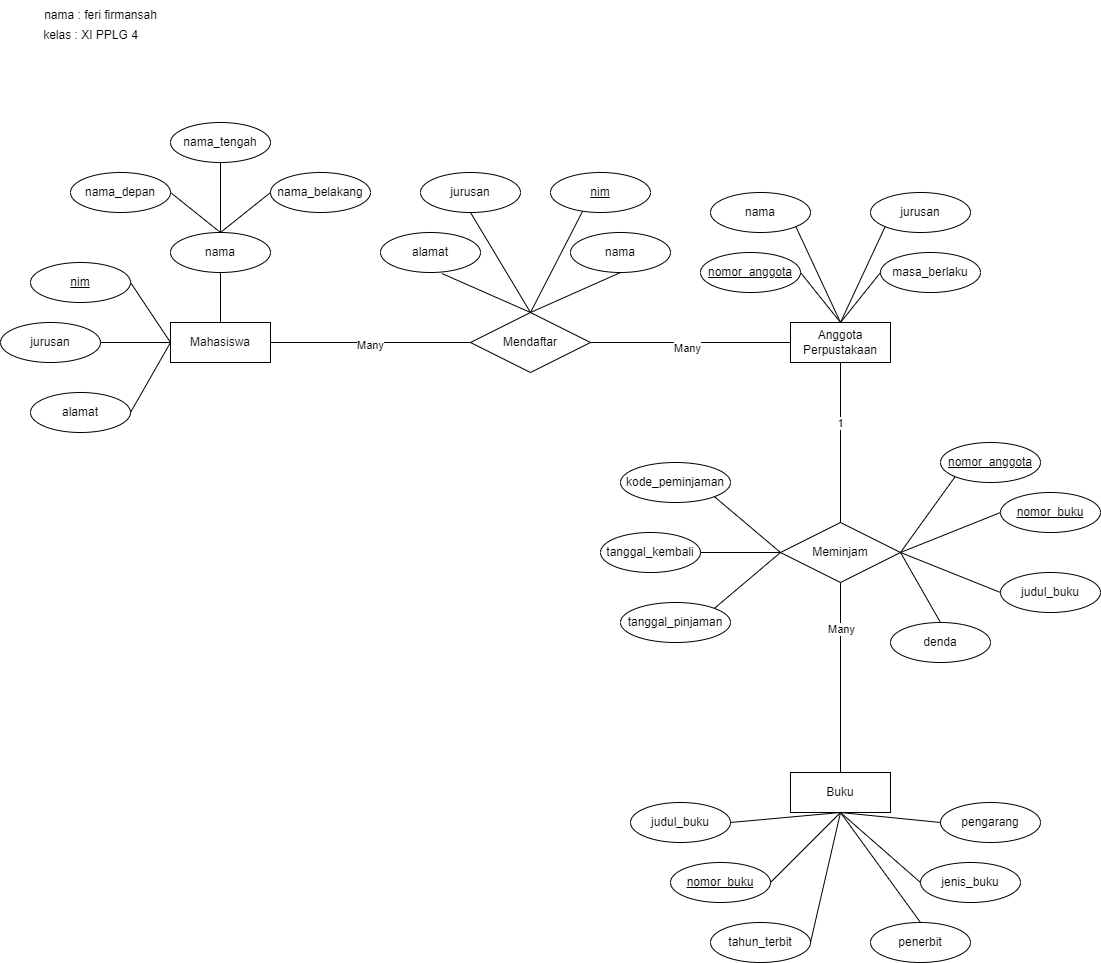

The diagram above was exported from draw.io. Its source (the exported page's mxGraphModel, read from the mxfile embedded in the PNG):
<mxGraphModel dx="954" dy="592" grid="1" gridSize="10" guides="1" tooltips="1" connect="1" arrows="1" fold="1" page="1" pageScale="1" pageWidth="850" pageHeight="1100" math="0" shadow="0">
  <root>
    <mxCell id="0" />
    <mxCell id="1" parent="0" />
    <mxCell id="drBuVy9M7_z7px20c_WL-8" value="Mahasiswa" style="whiteSpace=wrap;html=1;align=center;" vertex="1" parent="1">
      <mxGeometry x="210" y="380" width="100" height="40" as="geometry" />
    </mxCell>
    <mxCell id="drBuVy9M7_z7px20c_WL-10" value="jurusan" style="ellipse;whiteSpace=wrap;html=1;align=center;" vertex="1" parent="1">
      <mxGeometry x="40" y="380" width="100" height="40" as="geometry" />
    </mxCell>
    <mxCell id="drBuVy9M7_z7px20c_WL-11" value="alamat" style="ellipse;whiteSpace=wrap;html=1;align=center;" vertex="1" parent="1">
      <mxGeometry x="70" y="450" width="100" height="40" as="geometry" />
    </mxCell>
    <mxCell id="drBuVy9M7_z7px20c_WL-12" value="nama_depan" style="ellipse;whiteSpace=wrap;html=1;align=center;" vertex="1" parent="1">
      <mxGeometry x="110" y="230" width="100" height="40" as="geometry" />
    </mxCell>
    <mxCell id="drBuVy9M7_z7px20c_WL-13" value="nama_tengah" style="ellipse;whiteSpace=wrap;html=1;align=center;" vertex="1" parent="1">
      <mxGeometry x="210" y="180" width="100" height="40" as="geometry" />
    </mxCell>
    <mxCell id="drBuVy9M7_z7px20c_WL-14" value="nama_belakang" style="ellipse;whiteSpace=wrap;html=1;align=center;" vertex="1" parent="1">
      <mxGeometry x="310" y="230" width="100" height="40" as="geometry" />
    </mxCell>
    <mxCell id="drBuVy9M7_z7px20c_WL-15" value="nama" style="ellipse;whiteSpace=wrap;html=1;align=center;" vertex="1" parent="1">
      <mxGeometry x="210" y="290" width="100" height="40" as="geometry" />
    </mxCell>
    <mxCell id="drBuVy9M7_z7px20c_WL-16" value="Mendaftar" style="shape=rhombus;perimeter=rhombusPerimeter;whiteSpace=wrap;html=1;align=center;" vertex="1" parent="1">
      <mxGeometry x="510" y="370" width="120" height="60" as="geometry" />
    </mxCell>
    <mxCell id="drBuVy9M7_z7px20c_WL-18" value="jurusan" style="ellipse;whiteSpace=wrap;html=1;align=center;" vertex="1" parent="1">
      <mxGeometry x="460" y="230" width="100" height="40" as="geometry" />
    </mxCell>
    <mxCell id="drBuVy9M7_z7px20c_WL-19" value="alamat" style="ellipse;whiteSpace=wrap;html=1;align=center;" vertex="1" parent="1">
      <mxGeometry x="420" y="290" width="100" height="40" as="geometry" />
    </mxCell>
    <mxCell id="drBuVy9M7_z7px20c_WL-20" value="nama" style="ellipse;whiteSpace=wrap;html=1;align=center;" vertex="1" parent="1">
      <mxGeometry x="610" y="290" width="100" height="40" as="geometry" />
    </mxCell>
    <mxCell id="drBuVy9M7_z7px20c_WL-21" value="Anggota Perpustakaan" style="whiteSpace=wrap;html=1;align=center;" vertex="1" parent="1">
      <mxGeometry x="830" y="380" width="100" height="40" as="geometry" />
    </mxCell>
    <mxCell id="drBuVy9M7_z7px20c_WL-23" value="nama" style="ellipse;whiteSpace=wrap;html=1;align=center;" vertex="1" parent="1">
      <mxGeometry x="750" y="250" width="100" height="40" as="geometry" />
    </mxCell>
    <mxCell id="drBuVy9M7_z7px20c_WL-25" value="jurusan" style="ellipse;whiteSpace=wrap;html=1;align=center;" vertex="1" parent="1">
      <mxGeometry x="910" y="250" width="100" height="40" as="geometry" />
    </mxCell>
    <mxCell id="drBuVy9M7_z7px20c_WL-26" value="masa_berlaku" style="ellipse;whiteSpace=wrap;html=1;align=center;" vertex="1" parent="1">
      <mxGeometry x="920" y="310" width="100" height="40" as="geometry" />
    </mxCell>
    <mxCell id="drBuVy9M7_z7px20c_WL-27" value="" style="endArrow=none;html=1;rounded=0;" edge="1" parent="1">
      <mxGeometry relative="1" as="geometry">
        <mxPoint x="140" y="400" as="sourcePoint" />
        <mxPoint x="210" y="400" as="targetPoint" />
      </mxGeometry>
    </mxCell>
    <mxCell id="drBuVy9M7_z7px20c_WL-28" value="" style="endArrow=none;html=1;rounded=0;exitX=1;exitY=0.5;exitDx=0;exitDy=0;entryX=0;entryY=0.5;entryDx=0;entryDy=0;" edge="1" parent="1" source="drBuVy9M7_z7px20c_WL-11" target="drBuVy9M7_z7px20c_WL-8">
      <mxGeometry relative="1" as="geometry">
        <mxPoint x="150" y="410" as="sourcePoint" />
        <mxPoint x="220" y="410" as="targetPoint" />
        <Array as="points" />
      </mxGeometry>
    </mxCell>
    <mxCell id="drBuVy9M7_z7px20c_WL-29" value="" style="endArrow=none;html=1;rounded=0;exitX=1;exitY=0.5;exitDx=0;exitDy=0;entryX=0;entryY=0.5;entryDx=0;entryDy=0;" edge="1" parent="1" source="drBuVy9M7_z7px20c_WL-79" target="drBuVy9M7_z7px20c_WL-8">
      <mxGeometry relative="1" as="geometry">
        <mxPoint x="170" y="340" as="sourcePoint" />
        <mxPoint x="470" y="250" as="targetPoint" />
      </mxGeometry>
    </mxCell>
    <mxCell id="drBuVy9M7_z7px20c_WL-30" value="" style="endArrow=none;html=1;rounded=0;exitX=0.5;exitY=1;exitDx=0;exitDy=0;entryX=0.5;entryY=0;entryDx=0;entryDy=0;" edge="1" parent="1" source="drBuVy9M7_z7px20c_WL-15" target="drBuVy9M7_z7px20c_WL-8">
      <mxGeometry relative="1" as="geometry">
        <mxPoint x="310" y="250" as="sourcePoint" />
        <mxPoint x="470" y="250" as="targetPoint" />
      </mxGeometry>
    </mxCell>
    <mxCell id="drBuVy9M7_z7px20c_WL-31" value="" style="endArrow=none;html=1;rounded=0;exitX=0.5;exitY=0;exitDx=0;exitDy=0;entryX=0;entryY=0.5;entryDx=0;entryDy=0;" edge="1" parent="1" source="drBuVy9M7_z7px20c_WL-15" target="drBuVy9M7_z7px20c_WL-14">
      <mxGeometry relative="1" as="geometry">
        <mxPoint x="310" y="250" as="sourcePoint" />
        <mxPoint x="470" y="250" as="targetPoint" />
      </mxGeometry>
    </mxCell>
    <mxCell id="drBuVy9M7_z7px20c_WL-32" value="" style="endArrow=none;html=1;rounded=0;entryX=0.5;entryY=1;entryDx=0;entryDy=0;" edge="1" parent="1" target="drBuVy9M7_z7px20c_WL-13">
      <mxGeometry relative="1" as="geometry">
        <mxPoint x="260" y="290" as="sourcePoint" />
        <mxPoint x="470" y="250" as="targetPoint" />
      </mxGeometry>
    </mxCell>
    <mxCell id="drBuVy9M7_z7px20c_WL-33" value="" style="endArrow=none;html=1;rounded=0;exitX=1;exitY=0.5;exitDx=0;exitDy=0;entryX=0.5;entryY=0;entryDx=0;entryDy=0;" edge="1" parent="1" source="drBuVy9M7_z7px20c_WL-12" target="drBuVy9M7_z7px20c_WL-15">
      <mxGeometry relative="1" as="geometry">
        <mxPoint x="310" y="250" as="sourcePoint" />
        <mxPoint x="470" y="250" as="targetPoint" />
      </mxGeometry>
    </mxCell>
    <mxCell id="drBuVy9M7_z7px20c_WL-34" value="" style="endArrow=none;html=1;rounded=0;exitX=0.5;exitY=0;exitDx=0;exitDy=0;entryX=0.615;entryY=1.026;entryDx=0;entryDy=0;entryPerimeter=0;" edge="1" parent="1" source="drBuVy9M7_z7px20c_WL-16" target="drBuVy9M7_z7px20c_WL-19">
      <mxGeometry relative="1" as="geometry">
        <mxPoint x="310" y="250" as="sourcePoint" />
        <mxPoint x="470" y="250" as="targetPoint" />
      </mxGeometry>
    </mxCell>
    <mxCell id="drBuVy9M7_z7px20c_WL-36" value="" style="endArrow=none;html=1;rounded=0;exitX=0.5;exitY=0;exitDx=0;exitDy=0;entryX=0.5;entryY=1;entryDx=0;entryDy=0;" edge="1" parent="1" source="drBuVy9M7_z7px20c_WL-16" target="drBuVy9M7_z7px20c_WL-18">
      <mxGeometry relative="1" as="geometry">
        <mxPoint x="580" y="380" as="sourcePoint" />
        <mxPoint x="492" y="341" as="targetPoint" />
      </mxGeometry>
    </mxCell>
    <mxCell id="drBuVy9M7_z7px20c_WL-37" value="" style="endArrow=none;html=1;rounded=0;entryX=0.33;entryY=0.925;entryDx=0;entryDy=0;entryPerimeter=0;" edge="1" parent="1" target="drBuVy9M7_z7px20c_WL-80">
      <mxGeometry relative="1" as="geometry">
        <mxPoint x="570" y="370" as="sourcePoint" />
        <mxPoint x="620" y="270" as="targetPoint" />
      </mxGeometry>
    </mxCell>
    <mxCell id="drBuVy9M7_z7px20c_WL-38" value="" style="endArrow=none;html=1;rounded=0;entryX=0.5;entryY=1;entryDx=0;entryDy=0;" edge="1" parent="1" target="drBuVy9M7_z7px20c_WL-20">
      <mxGeometry relative="1" as="geometry">
        <mxPoint x="570" y="370" as="sourcePoint" />
        <mxPoint x="630" y="280" as="targetPoint" />
      </mxGeometry>
    </mxCell>
    <mxCell id="drBuVy9M7_z7px20c_WL-39" value="" style="endArrow=none;html=1;rounded=0;entryX=0;entryY=0.5;entryDx=0;entryDy=0;exitX=1;exitY=0.5;exitDx=0;exitDy=0;" edge="1" parent="1" source="drBuVy9M7_z7px20c_WL-8" target="drBuVy9M7_z7px20c_WL-16">
      <mxGeometry relative="1" as="geometry">
        <mxPoint x="580" y="380" as="sourcePoint" />
        <mxPoint x="670" y="340" as="targetPoint" />
      </mxGeometry>
    </mxCell>
    <mxCell id="drBuVy9M7_z7px20c_WL-85" value="Many" style="edgeLabel;html=1;align=center;verticalAlign=middle;resizable=0;points=[];" vertex="1" connectable="0" parent="drBuVy9M7_z7px20c_WL-39">
      <mxGeometry x="-0.01" y="-2" relative="1" as="geometry">
        <mxPoint as="offset" />
      </mxGeometry>
    </mxCell>
    <mxCell id="drBuVy9M7_z7px20c_WL-40" value="" style="endArrow=none;html=1;rounded=0;entryX=0;entryY=0.5;entryDx=0;entryDy=0;exitX=1;exitY=0.5;exitDx=0;exitDy=0;" edge="1" parent="1" source="drBuVy9M7_z7px20c_WL-16" target="drBuVy9M7_z7px20c_WL-21">
      <mxGeometry relative="1" as="geometry">
        <mxPoint x="320" y="410" as="sourcePoint" />
        <mxPoint x="520" y="410" as="targetPoint" />
      </mxGeometry>
    </mxCell>
    <mxCell id="drBuVy9M7_z7px20c_WL-86" value="Many" style="edgeLabel;html=1;align=center;verticalAlign=middle;resizable=0;points=[];" vertex="1" connectable="0" parent="drBuVy9M7_z7px20c_WL-40">
      <mxGeometry x="-0.04" y="-5" relative="1" as="geometry">
        <mxPoint as="offset" />
      </mxGeometry>
    </mxCell>
    <mxCell id="drBuVy9M7_z7px20c_WL-41" value="" style="endArrow=none;html=1;rounded=0;entryX=0.5;entryY=0;entryDx=0;entryDy=0;exitX=1;exitY=0.5;exitDx=0;exitDy=0;" edge="1" parent="1" source="drBuVy9M7_z7px20c_WL-81" target="drBuVy9M7_z7px20c_WL-21">
      <mxGeometry relative="1" as="geometry">
        <mxPoint x="840" y="330" as="sourcePoint" />
        <mxPoint x="840" y="410" as="targetPoint" />
      </mxGeometry>
    </mxCell>
    <mxCell id="drBuVy9M7_z7px20c_WL-42" value="" style="endArrow=none;html=1;rounded=0;entryX=0;entryY=0.5;entryDx=0;entryDy=0;" edge="1" parent="1" target="drBuVy9M7_z7px20c_WL-26">
      <mxGeometry relative="1" as="geometry">
        <mxPoint x="880" y="380" as="sourcePoint" />
        <mxPoint x="890" y="390" as="targetPoint" />
      </mxGeometry>
    </mxCell>
    <mxCell id="drBuVy9M7_z7px20c_WL-43" value="" style="endArrow=none;html=1;rounded=0;entryX=0.5;entryY=0;entryDx=0;entryDy=0;exitX=1;exitY=1;exitDx=0;exitDy=0;" edge="1" parent="1" source="drBuVy9M7_z7px20c_WL-23" target="drBuVy9M7_z7px20c_WL-21">
      <mxGeometry relative="1" as="geometry">
        <mxPoint x="850" y="340" as="sourcePoint" />
        <mxPoint x="890" y="390" as="targetPoint" />
      </mxGeometry>
    </mxCell>
    <mxCell id="drBuVy9M7_z7px20c_WL-44" value="" style="endArrow=none;html=1;rounded=0;entryX=0.5;entryY=0;entryDx=0;entryDy=0;exitX=0;exitY=1;exitDx=0;exitDy=0;" edge="1" parent="1" source="drBuVy9M7_z7px20c_WL-25" target="drBuVy9M7_z7px20c_WL-21">
      <mxGeometry relative="1" as="geometry">
        <mxPoint x="820" y="280" as="sourcePoint" />
        <mxPoint x="890" y="390" as="targetPoint" />
      </mxGeometry>
    </mxCell>
    <mxCell id="drBuVy9M7_z7px20c_WL-46" value="kode_peminjaman" style="ellipse;whiteSpace=wrap;html=1;align=center;" vertex="1" parent="1">
      <mxGeometry x="660" y="520" width="110" height="40" as="geometry" />
    </mxCell>
    <mxCell id="drBuVy9M7_z7px20c_WL-47" value="Meminjam" style="shape=rhombus;perimeter=rhombusPerimeter;whiteSpace=wrap;html=1;align=center;" vertex="1" parent="1">
      <mxGeometry x="820" y="580" width="120" height="60" as="geometry" />
    </mxCell>
    <mxCell id="drBuVy9M7_z7px20c_WL-48" value="tanggal_kembali" style="ellipse;whiteSpace=wrap;html=1;align=center;" vertex="1" parent="1">
      <mxGeometry x="640" y="590" width="100" height="40" as="geometry" />
    </mxCell>
    <mxCell id="drBuVy9M7_z7px20c_WL-49" value="tanggal_pinjaman" style="ellipse;whiteSpace=wrap;html=1;align=center;" vertex="1" parent="1">
      <mxGeometry x="660" y="660" width="110" height="40" as="geometry" />
    </mxCell>
    <mxCell id="drBuVy9M7_z7px20c_WL-50" value="judul_buku" style="ellipse;whiteSpace=wrap;html=1;align=center;" vertex="1" parent="1">
      <mxGeometry x="1040" y="630" width="100" height="40" as="geometry" />
    </mxCell>
    <mxCell id="drBuVy9M7_z7px20c_WL-53" value="denda" style="ellipse;whiteSpace=wrap;html=1;align=center;" vertex="1" parent="1">
      <mxGeometry x="930" y="680" width="100" height="40" as="geometry" />
    </mxCell>
    <mxCell id="drBuVy9M7_z7px20c_WL-54" value="" style="endArrow=none;html=1;rounded=0;exitX=0;exitY=0.5;exitDx=0;exitDy=0;entryX=1;entryY=1;entryDx=0;entryDy=0;" edge="1" parent="1" source="drBuVy9M7_z7px20c_WL-47" target="drBuVy9M7_z7px20c_WL-46">
      <mxGeometry relative="1" as="geometry">
        <mxPoint x="580" y="380" as="sourcePoint" />
        <mxPoint x="760" y="550" as="targetPoint" />
      </mxGeometry>
    </mxCell>
    <mxCell id="drBuVy9M7_z7px20c_WL-55" value="" style="endArrow=none;html=1;rounded=0;entryX=0.5;entryY=1;entryDx=0;entryDy=0;exitX=0.5;exitY=0;exitDx=0;exitDy=0;" edge="1" parent="1" source="drBuVy9M7_z7px20c_WL-47" target="drBuVy9M7_z7px20c_WL-21">
      <mxGeometry relative="1" as="geometry">
        <mxPoint x="890" y="590" as="sourcePoint" />
        <mxPoint x="830" y="540" as="targetPoint" />
      </mxGeometry>
    </mxCell>
    <mxCell id="drBuVy9M7_z7px20c_WL-87" value="1" style="edgeLabel;html=1;align=center;verticalAlign=middle;resizable=0;points=[];" vertex="1" connectable="0" parent="drBuVy9M7_z7px20c_WL-55">
      <mxGeometry x="0.25" y="1" relative="1" as="geometry">
        <mxPoint as="offset" />
      </mxGeometry>
    </mxCell>
    <mxCell id="drBuVy9M7_z7px20c_WL-56" value="" style="endArrow=none;html=1;rounded=0;entryX=0;entryY=1;entryDx=0;entryDy=0;exitX=1;exitY=0.5;exitDx=0;exitDy=0;" edge="1" parent="1" source="drBuVy9M7_z7px20c_WL-47" target="drBuVy9M7_z7px20c_WL-83">
      <mxGeometry relative="1" as="geometry">
        <mxPoint x="890" y="590" as="sourcePoint" />
        <mxPoint x="990" y="530" as="targetPoint" />
      </mxGeometry>
    </mxCell>
    <mxCell id="drBuVy9M7_z7px20c_WL-58" value="" style="endArrow=none;html=1;rounded=0;entryX=1;entryY=0.5;entryDx=0;entryDy=0;exitX=0;exitY=0.5;exitDx=0;exitDy=0;" edge="1" parent="1" source="drBuVy9M7_z7px20c_WL-47" target="drBuVy9M7_z7px20c_WL-48">
      <mxGeometry relative="1" as="geometry">
        <mxPoint x="820" y="610" as="sourcePoint" />
        <mxPoint x="830" y="540" as="targetPoint" />
      </mxGeometry>
    </mxCell>
    <mxCell id="drBuVy9M7_z7px20c_WL-59" value="" style="endArrow=none;html=1;rounded=0;entryX=1;entryY=0;entryDx=0;entryDy=0;exitX=0;exitY=0.5;exitDx=0;exitDy=0;" edge="1" parent="1" source="drBuVy9M7_z7px20c_WL-47" target="drBuVy9M7_z7px20c_WL-49">
      <mxGeometry relative="1" as="geometry">
        <mxPoint x="830" y="620" as="sourcePoint" />
        <mxPoint x="790" y="610" as="targetPoint" />
      </mxGeometry>
    </mxCell>
    <mxCell id="drBuVy9M7_z7px20c_WL-60" value="" style="endArrow=none;html=1;rounded=0;entryX=0.5;entryY=0;entryDx=0;entryDy=0;exitX=1;exitY=0.5;exitDx=0;exitDy=0;" edge="1" parent="1" source="drBuVy9M7_z7px20c_WL-47" target="drBuVy9M7_z7px20c_WL-53">
      <mxGeometry relative="1" as="geometry">
        <mxPoint x="830" y="620" as="sourcePoint" />
        <mxPoint x="840" y="680" as="targetPoint" />
      </mxGeometry>
    </mxCell>
    <mxCell id="drBuVy9M7_z7px20c_WL-61" value="" style="endArrow=none;html=1;rounded=0;entryX=0;entryY=0.5;entryDx=0;entryDy=0;exitX=1;exitY=0.5;exitDx=0;exitDy=0;" edge="1" parent="1" source="drBuVy9M7_z7px20c_WL-47" target="drBuVy9M7_z7px20c_WL-50">
      <mxGeometry relative="1" as="geometry">
        <mxPoint x="950" y="620" as="sourcePoint" />
        <mxPoint x="970" y="680" as="targetPoint" />
      </mxGeometry>
    </mxCell>
    <mxCell id="drBuVy9M7_z7px20c_WL-62" value="" style="endArrow=none;html=1;rounded=0;entryX=0;entryY=0.5;entryDx=0;entryDy=0;exitX=1;exitY=0.5;exitDx=0;exitDy=0;" edge="1" parent="1" source="drBuVy9M7_z7px20c_WL-47" target="drBuVy9M7_z7px20c_WL-82">
      <mxGeometry relative="1" as="geometry">
        <mxPoint x="950" y="620" as="sourcePoint" />
        <mxPoint x="1040" y="570" as="targetPoint" />
      </mxGeometry>
    </mxCell>
    <mxCell id="drBuVy9M7_z7px20c_WL-63" value="" style="endArrow=none;html=1;rounded=0;exitX=0.5;exitY=1;exitDx=0;exitDy=0;entryX=0.5;entryY=0;entryDx=0;entryDy=0;" edge="1" parent="1" source="drBuVy9M7_z7px20c_WL-47" target="drBuVy9M7_z7px20c_WL-65">
      <mxGeometry relative="1" as="geometry">
        <mxPoint x="890" y="590" as="sourcePoint" />
        <mxPoint x="880" y="830" as="targetPoint" />
      </mxGeometry>
    </mxCell>
    <mxCell id="drBuVy9M7_z7px20c_WL-88" value="Many" style="edgeLabel;html=1;align=center;verticalAlign=middle;resizable=0;points=[];" vertex="1" connectable="0" parent="drBuVy9M7_z7px20c_WL-63">
      <mxGeometry x="-0.5158" relative="1" as="geometry">
        <mxPoint as="offset" />
      </mxGeometry>
    </mxCell>
    <mxCell id="drBuVy9M7_z7px20c_WL-65" value="Buku" style="whiteSpace=wrap;html=1;align=center;" vertex="1" parent="1">
      <mxGeometry x="830" y="830" width="100" height="40" as="geometry" />
    </mxCell>
    <mxCell id="drBuVy9M7_z7px20c_WL-67" value="tahun_terbit" style="ellipse;whiteSpace=wrap;html=1;align=center;" vertex="1" parent="1">
      <mxGeometry x="750" y="980" width="100" height="40" as="geometry" />
    </mxCell>
    <mxCell id="drBuVy9M7_z7px20c_WL-68" value="judul_buku" style="ellipse;whiteSpace=wrap;html=1;align=center;" vertex="1" parent="1">
      <mxGeometry x="670" y="860" width="100" height="40" as="geometry" />
    </mxCell>
    <mxCell id="drBuVy9M7_z7px20c_WL-69" value="penerbit" style="ellipse;whiteSpace=wrap;html=1;align=center;" vertex="1" parent="1">
      <mxGeometry x="910" y="980" width="100" height="40" as="geometry" />
    </mxCell>
    <mxCell id="drBuVy9M7_z7px20c_WL-70" value="jenis_buku" style="ellipse;whiteSpace=wrap;html=1;align=center;" vertex="1" parent="1">
      <mxGeometry x="960" y="920" width="100" height="40" as="geometry" />
    </mxCell>
    <mxCell id="drBuVy9M7_z7px20c_WL-71" value="pengarang" style="ellipse;whiteSpace=wrap;html=1;align=center;" vertex="1" parent="1">
      <mxGeometry x="980" y="860" width="100" height="40" as="geometry" />
    </mxCell>
    <mxCell id="drBuVy9M7_z7px20c_WL-72" value="nomor_buku" style="ellipse;whiteSpace=wrap;html=1;align=center;fontStyle=4;" vertex="1" parent="1">
      <mxGeometry x="710" y="920" width="100" height="40" as="geometry" />
    </mxCell>
    <mxCell id="drBuVy9M7_z7px20c_WL-73" value="" style="endArrow=none;html=1;rounded=0;exitX=0.5;exitY=0;exitDx=0;exitDy=0;entryX=0.5;entryY=1;entryDx=0;entryDy=0;" edge="1" parent="1" source="drBuVy9M7_z7px20c_WL-69" target="drBuVy9M7_z7px20c_WL-65">
      <mxGeometry relative="1" as="geometry">
        <mxPoint x="890" y="650" as="sourcePoint" />
        <mxPoint x="890" y="840" as="targetPoint" />
      </mxGeometry>
    </mxCell>
    <mxCell id="drBuVy9M7_z7px20c_WL-74" value="" style="endArrow=none;html=1;rounded=0;exitX=0;exitY=0.5;exitDx=0;exitDy=0;entryX=0.5;entryY=1;entryDx=0;entryDy=0;" edge="1" parent="1" source="drBuVy9M7_z7px20c_WL-70" target="drBuVy9M7_z7px20c_WL-65">
      <mxGeometry relative="1" as="geometry">
        <mxPoint x="970" y="990" as="sourcePoint" />
        <mxPoint x="890" y="880" as="targetPoint" />
      </mxGeometry>
    </mxCell>
    <mxCell id="drBuVy9M7_z7px20c_WL-75" value="" style="endArrow=none;html=1;rounded=0;exitX=0;exitY=0.5;exitDx=0;exitDy=0;entryX=0.5;entryY=1;entryDx=0;entryDy=0;" edge="1" parent="1" source="drBuVy9M7_z7px20c_WL-71" target="drBuVy9M7_z7px20c_WL-65">
      <mxGeometry relative="1" as="geometry">
        <mxPoint x="970" y="950" as="sourcePoint" />
        <mxPoint x="890" y="880" as="targetPoint" />
      </mxGeometry>
    </mxCell>
    <mxCell id="drBuVy9M7_z7px20c_WL-76" value="" style="endArrow=none;html=1;rounded=0;exitX=0.5;exitY=1;exitDx=0;exitDy=0;entryX=1;entryY=0.5;entryDx=0;entryDy=0;" edge="1" parent="1" source="drBuVy9M7_z7px20c_WL-65" target="drBuVy9M7_z7px20c_WL-68">
      <mxGeometry relative="1" as="geometry">
        <mxPoint x="990" y="890" as="sourcePoint" />
        <mxPoint x="890" y="880" as="targetPoint" />
      </mxGeometry>
    </mxCell>
    <mxCell id="drBuVy9M7_z7px20c_WL-77" value="" style="endArrow=none;html=1;rounded=0;exitX=0.5;exitY=1;exitDx=0;exitDy=0;entryX=1;entryY=0.5;entryDx=0;entryDy=0;" edge="1" parent="1" source="drBuVy9M7_z7px20c_WL-65" target="drBuVy9M7_z7px20c_WL-72">
      <mxGeometry relative="1" as="geometry">
        <mxPoint x="890" y="880" as="sourcePoint" />
        <mxPoint x="780" y="890" as="targetPoint" />
      </mxGeometry>
    </mxCell>
    <mxCell id="drBuVy9M7_z7px20c_WL-78" value="" style="endArrow=none;html=1;rounded=0;exitX=0.5;exitY=1;exitDx=0;exitDy=0;entryX=1;entryY=0.5;entryDx=0;entryDy=0;" edge="1" parent="1" source="drBuVy9M7_z7px20c_WL-65" target="drBuVy9M7_z7px20c_WL-67">
      <mxGeometry relative="1" as="geometry">
        <mxPoint x="890" y="880" as="sourcePoint" />
        <mxPoint x="820" y="950" as="targetPoint" />
      </mxGeometry>
    </mxCell>
    <mxCell id="drBuVy9M7_z7px20c_WL-79" value="nim" style="ellipse;whiteSpace=wrap;html=1;align=center;fontStyle=4;" vertex="1" parent="1">
      <mxGeometry x="70" y="320" width="100" height="40" as="geometry" />
    </mxCell>
    <mxCell id="drBuVy9M7_z7px20c_WL-80" value="nim" style="ellipse;whiteSpace=wrap;html=1;align=center;fontStyle=4;" vertex="1" parent="1">
      <mxGeometry x="590" y="230" width="100" height="40" as="geometry" />
    </mxCell>
    <mxCell id="drBuVy9M7_z7px20c_WL-81" value="nomor_anggota" style="ellipse;whiteSpace=wrap;html=1;align=center;fontStyle=4;" vertex="1" parent="1">
      <mxGeometry x="740" y="310" width="100" height="40" as="geometry" />
    </mxCell>
    <mxCell id="drBuVy9M7_z7px20c_WL-82" value="nomor_buku" style="ellipse;whiteSpace=wrap;html=1;align=center;fontStyle=4;" vertex="1" parent="1">
      <mxGeometry x="1040" y="550" width="100" height="40" as="geometry" />
    </mxCell>
    <mxCell id="drBuVy9M7_z7px20c_WL-83" value="nomor_anggota" style="ellipse;whiteSpace=wrap;html=1;align=center;fontStyle=4;" vertex="1" parent="1">
      <mxGeometry x="980" y="500" width="100" height="40" as="geometry" />
    </mxCell>
    <mxCell id="drBuVy9M7_z7px20c_WL-89" value="nama : feri firmansah" style="text;html=1;align=center;verticalAlign=middle;resizable=0;points=[];autosize=1;strokeColor=none;fillColor=none;" vertex="1" parent="1">
      <mxGeometry x="70" y="58" width="140" height="30" as="geometry" />
    </mxCell>
    <mxCell id="drBuVy9M7_z7px20c_WL-90" value="kelas : XI PPLG 4" style="text;html=1;align=center;verticalAlign=middle;resizable=0;points=[];autosize=1;strokeColor=none;fillColor=none;" vertex="1" parent="1">
      <mxGeometry x="70" y="78" width="120" height="30" as="geometry" />
    </mxCell>
  </root>
</mxGraphModel>